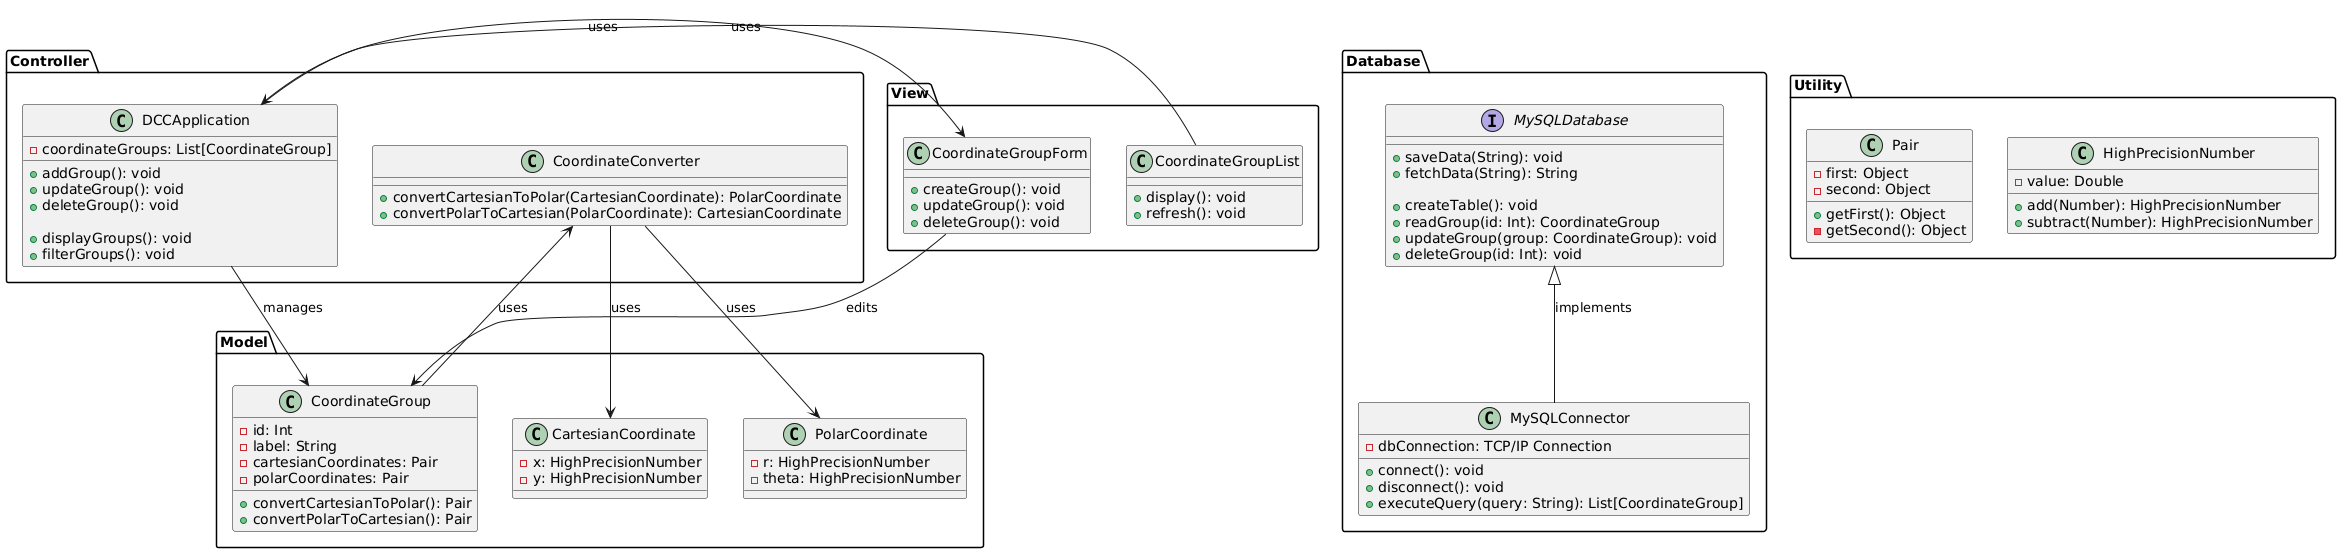

The diagram above was rendered by PlantUML. Its source (embedded in the PNG):
@startuml
package "Model" {
    class CoordinateGroup {
        - id: Int
        - label: String
        - cartesianCoordinates: Pair
        - polarCoordinates: Pair
        + convertCartesianToPolar(): Pair
        + convertPolarToCartesian(): Pair
    }
    
    class CartesianCoordinate {
        - x: HighPrecisionNumber
        - y: HighPrecisionNumber
    }
    
    class PolarCoordinate {
        - r: HighPrecisionNumber
        - theta: HighPrecisionNumber
    }
}

package "View" {
    class CoordinateGroupList {
        + display(): void
        + refresh(): void
    }
    
    class CoordinateGroupForm {
        + createGroup(): void
        + updateGroup(): void
        + deleteGroup(): void
    }
}

package "Controller" {
    class DCCApplication {
        - coordinateGroups: List[CoordinateGroup]
        
        + addGroup(): void
        + updateGroup(): void
        + deleteGroup(): void
        
        + displayGroups(): void
        + filterGroups(): void
    }
    
    class CoordinateConverter {
        + convertCartesianToPolar(CartesianCoordinate): PolarCoordinate
        + convertPolarToCartesian(PolarCoordinate): CartesianCoordinate
    }
}

package "Database" {
    interface MySQLDatabase {
        + saveData(String): void
        + fetchData(String): String
        
        + createTable(): void
        + readGroup(id: Int): CoordinateGroup
        + updateGroup(group: CoordinateGroup): void
        + deleteGroup(id: Int): void
    }
    
    class MySQLConnector {
        - dbConnection: TCP/IP Connection
        
        + connect(): void
        + disconnect(): void
        + executeQuery(query: String): List[CoordinateGroup]
    }
}

package "Utility" {
    class HighPrecisionNumber {
        - value: Double
        
        + add(Number): HighPrecisionNumber
        + subtract(Number): HighPrecisionNumber
    }
    
    class Pair {
        - first: Object
        - second: Object
        
        + getFirst(): Object
        - getSecond(): Object
    }
}

CoordinateGroup --> CoordinateConverter : uses
CoordinateConverter --> CartesianCoordinate : uses
CoordinateConverter --> PolarCoordinate : uses
CoordinateGroupList --> DCCApplication : uses
DCCApplication --> CoordinateGroupForm : uses
DCCApplication --> CoordinateGroup : manages
CoordinateGroupForm --> CoordinateGroup : edits

MySQLDatabase <|-- MySQLConnector : implements
@enduml